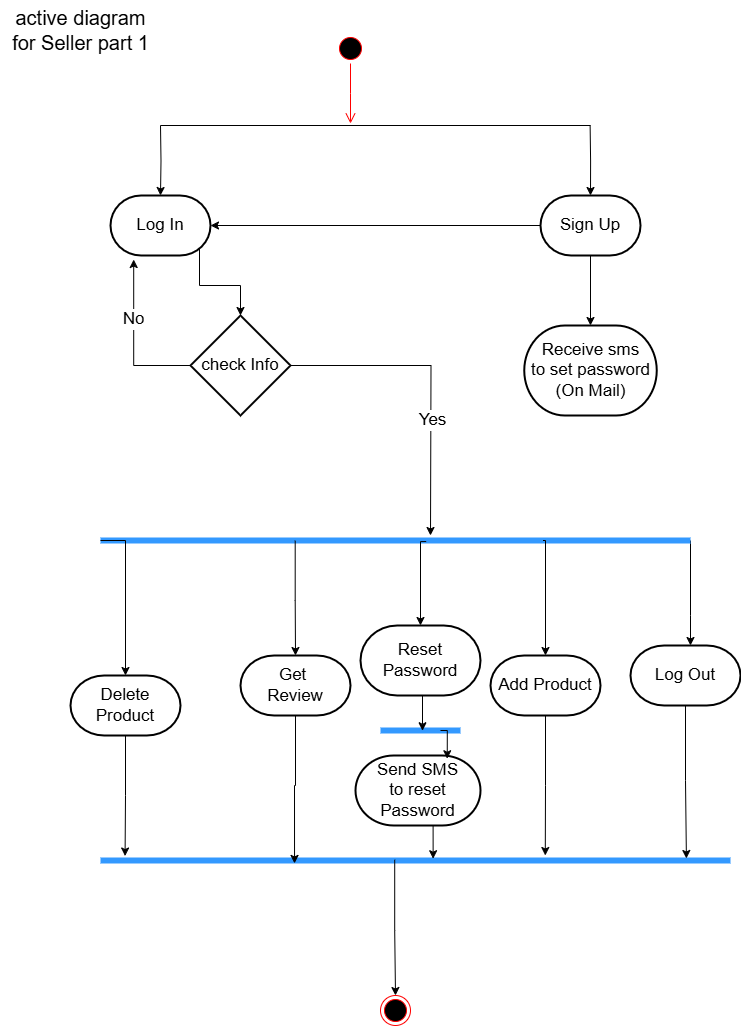

The diagram above was exported from draw.io. Its source (the exported page's mxGraphModel, read from the mxfile embedded in the PNG):
<mxGraphModel dx="1050" dy="522" grid="1" gridSize="10" guides="1" tooltips="1" connect="1" arrows="1" fold="1" page="1" pageScale="1" pageWidth="827" pageHeight="1169" math="0" shadow="0">
  <root>
    <mxCell id="0" />
    <mxCell id="1" parent="0" />
    <mxCell id="CoudIXseR7rgqeYNJqiV-3" value="v" style="ellipse;html=1;shape=startState;fillColor=#000000;strokeColor=#ff0000;fontSize=17;" vertex="1" parent="1">
      <mxGeometry x="395" y="68" width="30" height="30" as="geometry" />
    </mxCell>
    <mxCell id="CoudIXseR7rgqeYNJqiV-4" value="" style="edgeStyle=orthogonalEdgeStyle;html=1;verticalAlign=bottom;endArrow=open;endSize=8;strokeColor=#ff0000;rounded=0;fontSize=17;" edge="1" parent="1" source="CoudIXseR7rgqeYNJqiV-3">
      <mxGeometry relative="1" as="geometry">
        <mxPoint x="410" y="158" as="targetPoint" />
      </mxGeometry>
    </mxCell>
    <mxCell id="CoudIXseR7rgqeYNJqiV-5" value="" style="endArrow=none;html=1;edgeStyle=orthogonalEdgeStyle;rounded=0;fontSize=17;" edge="1" parent="1">
      <mxGeometry relative="1" as="geometry">
        <mxPoint x="220" y="160" as="sourcePoint" />
        <mxPoint x="650" y="160" as="targetPoint" />
      </mxGeometry>
    </mxCell>
    <mxCell id="CoudIXseR7rgqeYNJqiV-6" style="edgeStyle=orthogonalEdgeStyle;rounded=0;orthogonalLoop=1;jettySize=auto;html=1;exitX=0.5;exitY=0;exitDx=0;exitDy=0;exitPerimeter=0;entryX=0.5;entryY=0;entryDx=0;entryDy=0;entryPerimeter=0;fontSize=17;" edge="1" parent="1" target="CoudIXseR7rgqeYNJqiV-8">
      <mxGeometry relative="1" as="geometry">
        <mxPoint x="220" y="160" as="sourcePoint" />
      </mxGeometry>
    </mxCell>
    <mxCell id="CoudIXseR7rgqeYNJqiV-7" style="edgeStyle=orthogonalEdgeStyle;rounded=0;orthogonalLoop=1;jettySize=auto;html=1;exitX=0.89;exitY=0.89;exitDx=0;exitDy=0;exitPerimeter=0;fontSize=17;" edge="1" parent="1" source="CoudIXseR7rgqeYNJqiV-8" target="CoudIXseR7rgqeYNJqiV-11">
      <mxGeometry relative="1" as="geometry" />
    </mxCell>
    <mxCell id="CoudIXseR7rgqeYNJqiV-8" value="Log In" style="strokeWidth=2;html=1;shape=mxgraph.flowchart.terminator;whiteSpace=wrap;fontSize=17;" vertex="1" parent="1">
      <mxGeometry x="170" y="230" width="100" height="60" as="geometry" />
    </mxCell>
    <mxCell id="CoudIXseR7rgqeYNJqiV-9" style="edgeStyle=orthogonalEdgeStyle;rounded=0;orthogonalLoop=1;jettySize=auto;html=1;exitX=1;exitY=0.5;exitDx=0;exitDy=0;exitPerimeter=0;fontSize=17;" edge="1" parent="1" source="CoudIXseR7rgqeYNJqiV-11">
      <mxGeometry relative="1" as="geometry">
        <mxPoint x="490" y="570" as="targetPoint" />
      </mxGeometry>
    </mxCell>
    <mxCell id="CoudIXseR7rgqeYNJqiV-10" value="&lt;font&gt;Yes&lt;/font&gt;" style="edgeLabel;html=1;align=center;verticalAlign=middle;resizable=0;points=[];fontSize=17;" connectable="0" vertex="1" parent="CoudIXseR7rgqeYNJqiV-9">
      <mxGeometry x="0.2592" y="1" relative="1" as="geometry">
        <mxPoint as="offset" />
      </mxGeometry>
    </mxCell>
    <mxCell id="CoudIXseR7rgqeYNJqiV-11" value="check Info" style="strokeWidth=2;html=1;shape=mxgraph.flowchart.decision;whiteSpace=wrap;fontSize=17;" vertex="1" parent="1">
      <mxGeometry x="250" y="350" width="100" height="100" as="geometry" />
    </mxCell>
    <mxCell id="CoudIXseR7rgqeYNJqiV-12" style="edgeStyle=orthogonalEdgeStyle;rounded=0;orthogonalLoop=1;jettySize=auto;html=1;exitX=0;exitY=0.5;exitDx=0;exitDy=0;exitPerimeter=0;entryX=0.232;entryY=1.067;entryDx=0;entryDy=0;entryPerimeter=0;fontSize=17;" edge="1" parent="1" source="CoudIXseR7rgqeYNJqiV-11" target="CoudIXseR7rgqeYNJqiV-8">
      <mxGeometry relative="1" as="geometry" />
    </mxCell>
    <mxCell id="CoudIXseR7rgqeYNJqiV-13" value="&lt;span&gt;No&lt;/span&gt;" style="edgeLabel;html=1;align=center;verticalAlign=middle;resizable=0;points=[];fontSize=17;" connectable="0" vertex="1" parent="CoudIXseR7rgqeYNJqiV-12">
      <mxGeometry x="0.2606" y="1" relative="1" as="geometry">
        <mxPoint as="offset" />
      </mxGeometry>
    </mxCell>
    <mxCell id="CoudIXseR7rgqeYNJqiV-14" style="edgeStyle=orthogonalEdgeStyle;rounded=0;orthogonalLoop=1;jettySize=auto;html=1;exitX=1;exitY=0.5;exitDx=0;exitDy=0;exitPerimeter=0;fontSize=17;" edge="1" parent="1" source="CoudIXseR7rgqeYNJqiV-15" target="CoudIXseR7rgqeYNJqiV-16">
      <mxGeometry relative="1" as="geometry">
        <Array as="points">
          <mxPoint x="750" y="650" />
          <mxPoint x="750" y="650" />
        </Array>
      </mxGeometry>
    </mxCell>
    <mxCell id="CoudIXseR7rgqeYNJqiV-15" value="" style="shape=line;html=1;strokeWidth=6;strokeColor=#3399FF;fontSize=17;" vertex="1" parent="1">
      <mxGeometry x="160" y="570" width="590" height="10" as="geometry" />
    </mxCell>
    <mxCell id="CoudIXseR7rgqeYNJqiV-16" value="Log Out" style="strokeWidth=2;html=1;shape=mxgraph.flowchart.terminator;whiteSpace=wrap;fontSize=17;" vertex="1" parent="1">
      <mxGeometry x="690" y="680" width="110" height="60" as="geometry" />
    </mxCell>
    <mxCell id="CoudIXseR7rgqeYNJqiV-17" value="&lt;span&gt;&lt;font style=&quot;font-size: 20px;&quot;&gt;active diagram&lt;/font&gt;&lt;/span&gt;&lt;div&gt;&lt;span&gt;&lt;font style=&quot;font-size: 20px;&quot;&gt;for Seller part 1&lt;/font&gt;&lt;/span&gt;&lt;/div&gt;" style="text;html=1;align=center;verticalAlign=middle;resizable=0;points=[];autosize=1;strokeColor=none;fillColor=none;fontSize=17;" vertex="1" parent="1">
      <mxGeometry x="60" y="35" width="160" height="60" as="geometry" />
    </mxCell>
    <mxCell id="CoudIXseR7rgqeYNJqiV-18" value="" style="shape=line;html=1;strokeWidth=6;strokeColor=#3399FF;fontSize=17;" vertex="1" parent="1">
      <mxGeometry x="160" y="890" width="630" height="10" as="geometry" />
    </mxCell>
    <mxCell id="CoudIXseR7rgqeYNJqiV-19" value="" style="ellipse;html=1;shape=endState;fillColor=#000000;strokeColor=#ff0000;fontSize=17;" vertex="1" parent="1">
      <mxGeometry x="440" y="1030" width="30" height="30" as="geometry" />
    </mxCell>
    <mxCell id="CoudIXseR7rgqeYNJqiV-20" value="Add Product" style="strokeWidth=2;html=1;shape=mxgraph.flowchart.terminator;whiteSpace=wrap;fontSize=17;" vertex="1" parent="1">
      <mxGeometry x="550" y="690" width="110" height="60" as="geometry" />
    </mxCell>
    <mxCell id="CoudIXseR7rgqeYNJqiV-21" style="edgeStyle=orthogonalEdgeStyle;rounded=0;orthogonalLoop=1;jettySize=auto;html=1;exitX=0.75;exitY=0.5;exitDx=0;exitDy=0;exitPerimeter=0;entryX=0.5;entryY=0;entryDx=0;entryDy=0;entryPerimeter=0;" edge="1" parent="1" source="CoudIXseR7rgqeYNJqiV-15" target="CoudIXseR7rgqeYNJqiV-20">
      <mxGeometry relative="1" as="geometry">
        <Array as="points">
          <mxPoint x="605" y="575" />
        </Array>
      </mxGeometry>
    </mxCell>
    <mxCell id="CoudIXseR7rgqeYNJqiV-22" value="Reset&lt;div&gt;Password&lt;/div&gt;" style="strokeWidth=2;html=1;shape=mxgraph.flowchart.terminator;whiteSpace=wrap;fontSize=17;" vertex="1" parent="1">
      <mxGeometry x="420" y="660" width="120" height="70" as="geometry" />
    </mxCell>
    <mxCell id="CoudIXseR7rgqeYNJqiV-23" style="edgeStyle=orthogonalEdgeStyle;rounded=0;orthogonalLoop=1;jettySize=auto;html=1;exitX=0.552;exitY=0.605;exitDx=0;exitDy=0;exitPerimeter=0;entryX=0.5;entryY=0;entryDx=0;entryDy=0;entryPerimeter=0;" edge="1" parent="1" source="CoudIXseR7rgqeYNJqiV-15" target="CoudIXseR7rgqeYNJqiV-22">
      <mxGeometry relative="1" as="geometry">
        <Array as="points">
          <mxPoint x="480" y="576" />
        </Array>
      </mxGeometry>
    </mxCell>
    <mxCell id="CoudIXseR7rgqeYNJqiV-24" value="Get&amp;nbsp;&lt;div&gt;Review&lt;/div&gt;" style="strokeWidth=2;html=1;shape=mxgraph.flowchart.terminator;whiteSpace=wrap;fontSize=17;" vertex="1" parent="1">
      <mxGeometry x="300" y="690" width="110" height="60" as="geometry" />
    </mxCell>
    <mxCell id="CoudIXseR7rgqeYNJqiV-25" style="edgeStyle=orthogonalEdgeStyle;rounded=0;orthogonalLoop=1;jettySize=auto;html=1;exitX=0.33;exitY=0.521;exitDx=0;exitDy=0;exitPerimeter=0;entryX=0.5;entryY=0;entryDx=0;entryDy=0;entryPerimeter=0;" edge="1" parent="1" source="CoudIXseR7rgqeYNJqiV-15" target="CoudIXseR7rgqeYNJqiV-24">
      <mxGeometry relative="1" as="geometry" />
    </mxCell>
    <mxCell id="CoudIXseR7rgqeYNJqiV-26" style="edgeStyle=orthogonalEdgeStyle;rounded=0;orthogonalLoop=1;jettySize=auto;html=1;exitX=0.5;exitY=1;exitDx=0;exitDy=0;exitPerimeter=0;entryX=0.93;entryY=0.3;entryDx=0;entryDy=0;entryPerimeter=0;" edge="1" parent="1" source="CoudIXseR7rgqeYNJqiV-16" target="CoudIXseR7rgqeYNJqiV-18">
      <mxGeometry relative="1" as="geometry" />
    </mxCell>
    <mxCell id="CoudIXseR7rgqeYNJqiV-27" style="edgeStyle=orthogonalEdgeStyle;rounded=0;orthogonalLoop=1;jettySize=auto;html=1;exitX=0.5;exitY=1;exitDx=0;exitDy=0;exitPerimeter=0;entryX=0.706;entryY=0;entryDx=0;entryDy=0;entryPerimeter=0;" edge="1" parent="1" source="CoudIXseR7rgqeYNJqiV-20" target="CoudIXseR7rgqeYNJqiV-18">
      <mxGeometry relative="1" as="geometry" />
    </mxCell>
    <mxCell id="CoudIXseR7rgqeYNJqiV-29" style="edgeStyle=orthogonalEdgeStyle;rounded=0;orthogonalLoop=1;jettySize=auto;html=1;exitX=0.467;exitY=0.423;exitDx=0;exitDy=0;entryX=0.5;entryY=0;entryDx=0;entryDy=0;exitPerimeter=0;" edge="1" parent="1" source="CoudIXseR7rgqeYNJqiV-18" target="CoudIXseR7rgqeYNJqiV-19">
      <mxGeometry relative="1" as="geometry" />
    </mxCell>
    <mxCell id="CoudIXseR7rgqeYNJqiV-30" style="edgeStyle=orthogonalEdgeStyle;rounded=0;orthogonalLoop=1;jettySize=auto;html=1;exitX=0.5;exitY=0;exitDx=0;exitDy=0;exitPerimeter=0;entryX=0.5;entryY=0;entryDx=0;entryDy=0;entryPerimeter=0;" edge="1" parent="1" target="CoudIXseR7rgqeYNJqiV-31">
      <mxGeometry relative="1" as="geometry">
        <mxPoint x="649.6153846153848" y="160" as="sourcePoint" />
      </mxGeometry>
    </mxCell>
    <mxCell id="CoudIXseR7rgqeYNJqiV-31" value="Sign Up" style="strokeWidth=2;html=1;shape=mxgraph.flowchart.terminator;whiteSpace=wrap;fontSize=17;" vertex="1" parent="1">
      <mxGeometry x="600" y="230" width="100" height="60" as="geometry" />
    </mxCell>
    <mxCell id="CoudIXseR7rgqeYNJqiV-32" value="Delete&lt;div&gt;Product&lt;/div&gt;" style="strokeWidth=2;html=1;shape=mxgraph.flowchart.terminator;whiteSpace=wrap;fontSize=17;" vertex="1" parent="1">
      <mxGeometry x="130" y="710" width="110" height="60" as="geometry" />
    </mxCell>
    <mxCell id="CoudIXseR7rgqeYNJqiV-33" style="edgeStyle=orthogonalEdgeStyle;rounded=0;orthogonalLoop=1;jettySize=auto;html=1;exitX=0;exitY=0.5;exitDx=0;exitDy=0;exitPerimeter=0;entryX=0.5;entryY=0;entryDx=0;entryDy=0;entryPerimeter=0;" edge="1" parent="1" source="CoudIXseR7rgqeYNJqiV-15" target="CoudIXseR7rgqeYNJqiV-32">
      <mxGeometry relative="1" as="geometry">
        <Array as="points">
          <mxPoint x="185" y="575" />
        </Array>
      </mxGeometry>
    </mxCell>
    <mxCell id="CoudIXseR7rgqeYNJqiV-34" style="edgeStyle=orthogonalEdgeStyle;rounded=0;orthogonalLoop=1;jettySize=auto;html=1;exitX=0.5;exitY=1;exitDx=0;exitDy=0;exitPerimeter=0;entryX=0.039;entryY=0.054;entryDx=0;entryDy=0;entryPerimeter=0;" edge="1" parent="1" source="CoudIXseR7rgqeYNJqiV-32" target="CoudIXseR7rgqeYNJqiV-18">
      <mxGeometry relative="1" as="geometry" />
    </mxCell>
    <mxCell id="CoudIXseR7rgqeYNJqiV-35" style="edgeStyle=orthogonalEdgeStyle;rounded=0;orthogonalLoop=1;jettySize=auto;html=1;exitX=0;exitY=0.5;exitDx=0;exitDy=0;exitPerimeter=0;entryX=1;entryY=0.5;entryDx=0;entryDy=0;entryPerimeter=0;" edge="1" parent="1" source="CoudIXseR7rgqeYNJqiV-31" target="CoudIXseR7rgqeYNJqiV-8">
      <mxGeometry relative="1" as="geometry" />
    </mxCell>
    <mxCell id="CoudIXseR7rgqeYNJqiV-36" style="edgeStyle=orthogonalEdgeStyle;rounded=0;orthogonalLoop=1;jettySize=auto;html=1;exitX=0.5;exitY=1;exitDx=0;exitDy=0;exitPerimeter=0;entryX=0.308;entryY=0.792;entryDx=0;entryDy=0;entryPerimeter=0;" edge="1" parent="1" source="CoudIXseR7rgqeYNJqiV-24" target="CoudIXseR7rgqeYNJqiV-18">
      <mxGeometry relative="1" as="geometry" />
    </mxCell>
    <mxCell id="CoudIXseR7rgqeYNJqiV-37" value="Receive sms&lt;div&gt;to set password&lt;/div&gt;&lt;div&gt;(On Mail)&lt;/div&gt;" style="strokeWidth=2;html=1;shape=mxgraph.flowchart.terminator;whiteSpace=wrap;fontSize=17;" vertex="1" parent="1">
      <mxGeometry x="583.75" y="360" width="132.5" height="90" as="geometry" />
    </mxCell>
    <mxCell id="CoudIXseR7rgqeYNJqiV-39" value="" style="shape=line;html=1;strokeWidth=6;strokeColor=#3399FF;fontSize=17;" vertex="1" parent="1">
      <mxGeometry x="440" y="700" width="80" height="130" as="geometry" />
    </mxCell>
    <mxCell id="CoudIXseR7rgqeYNJqiV-40" style="edgeStyle=orthogonalEdgeStyle;rounded=0;orthogonalLoop=1;jettySize=auto;html=1;exitX=0.5;exitY=1;exitDx=0;exitDy=0;exitPerimeter=0;entryX=0.525;entryY=0.502;entryDx=0;entryDy=0;entryPerimeter=0;" edge="1" parent="1" source="CoudIXseR7rgqeYNJqiV-22" target="CoudIXseR7rgqeYNJqiV-39">
      <mxGeometry relative="1" as="geometry" />
    </mxCell>
    <mxCell id="CoudIXseR7rgqeYNJqiV-41" value="Send SMS&lt;div&gt;to reset&lt;/div&gt;&lt;div&gt;Password&lt;/div&gt;" style="strokeWidth=2;html=1;shape=mxgraph.flowchart.terminator;whiteSpace=wrap;fontSize=17;" vertex="1" parent="1">
      <mxGeometry x="415" y="790" width="125" height="70" as="geometry" />
    </mxCell>
    <mxCell id="CoudIXseR7rgqeYNJqiV-42" style="edgeStyle=orthogonalEdgeStyle;rounded=0;orthogonalLoop=1;jettySize=auto;html=1;exitX=0.75;exitY=0.5;exitDx=0;exitDy=0;exitPerimeter=0;entryX=0.734;entryY=0.046;entryDx=0;entryDy=0;entryPerimeter=0;" edge="1" parent="1" source="CoudIXseR7rgqeYNJqiV-39" target="CoudIXseR7rgqeYNJqiV-41">
      <mxGeometry relative="1" as="geometry" />
    </mxCell>
    <mxCell id="CoudIXseR7rgqeYNJqiV-44" style="edgeStyle=orthogonalEdgeStyle;rounded=0;orthogonalLoop=1;jettySize=auto;html=1;exitX=0.5;exitY=1;exitDx=0;exitDy=0;exitPerimeter=0;entryX=0.528;entryY=0.32;entryDx=0;entryDy=0;entryPerimeter=0;" edge="1" parent="1" source="CoudIXseR7rgqeYNJqiV-41" target="CoudIXseR7rgqeYNJqiV-18">
      <mxGeometry relative="1" as="geometry" />
    </mxCell>
    <mxCell id="CoudIXseR7rgqeYNJqiV-45" style="edgeStyle=orthogonalEdgeStyle;rounded=0;orthogonalLoop=1;jettySize=auto;html=1;exitX=0.5;exitY=1;exitDx=0;exitDy=0;exitPerimeter=0;entryX=0.5;entryY=0;entryDx=0;entryDy=0;entryPerimeter=0;" edge="1" parent="1" source="CoudIXseR7rgqeYNJqiV-31" target="CoudIXseR7rgqeYNJqiV-37">
      <mxGeometry relative="1" as="geometry" />
    </mxCell>
  </root>
</mxGraphModel>